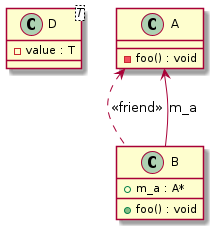

The diagram above was rendered by PlantUML. Its source (embedded in the PNG):
@startuml
class "D<T>" as C_0000000121

class "A" as C_0000000123

class "B" as C_0000000125

class C_0000000121 {
-value : T
}

class C_0000000123 {
-foo() : void
}
C_0000000123 <.. C_0000000125 : <<friend>>

class C_0000000125 {
+foo() : void
+m_a : A*
}
C_0000000125 --> C_0000000123 : m_a

@enduml